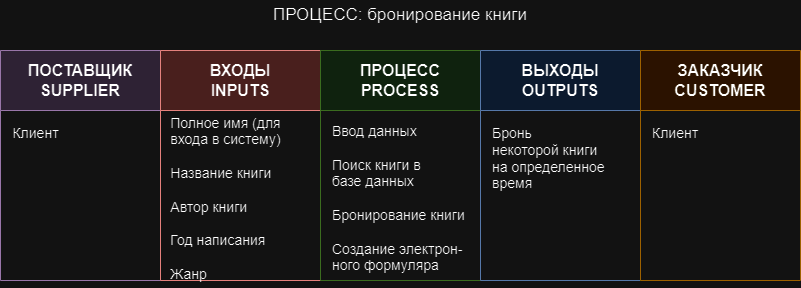

The diagram above was exported from draw.io. Its source (the exported page's mxGraphModel, read from the mxfile embedded in the PNG):
<mxGraphModel dx="1002" dy="567" grid="1" gridSize="10" guides="1" tooltips="1" connect="1" arrows="1" fold="1" page="1" pageScale="1" pageWidth="827" pageHeight="1169" math="0" shadow="0">
  <root>
    <mxCell id="0" />
    <mxCell id="1" parent="0" />
    <mxCell id="w9-fO6Uk2fOJ97seqJg1-17" value="&lt;font style=&quot;font-size: 16px;&quot;&gt;ПОСТАВЩИК&lt;br&gt;SUPPLIER&lt;/font&gt;" style="swimlane;whiteSpace=wrap;html=1;startSize=60;fillColor=#e1d5e7;strokeColor=#9673a6;" parent="1" vertex="1">
      <mxGeometry x="10" y="210" width="160" height="230" as="geometry" />
    </mxCell>
    <mxCell id="w9-fO6Uk2fOJ97seqJg1-18" value="&lt;font style=&quot;font-size: 14px;&quot;&gt;Клиент&lt;/font&gt;" style="text;html=1;align=center;verticalAlign=middle;resizable=0;points=[];autosize=1;strokeColor=none;fillColor=none;" parent="w9-fO6Uk2fOJ97seqJg1-17" vertex="1">
      <mxGeometry y="68" width="70" height="30" as="geometry" />
    </mxCell>
    <mxCell id="w9-fO6Uk2fOJ97seqJg1-19" value="&lt;span style=&quot;font-size: 16px;&quot;&gt;ВХОДЫ&lt;br&gt;INPUTS&lt;/span&gt;" style="swimlane;whiteSpace=wrap;html=1;startSize=60;fillColor=#f8cecc;strokeColor=#b85450;" parent="1" vertex="1">
      <mxGeometry x="170" y="210" width="160" height="230" as="geometry" />
    </mxCell>
    <mxCell id="w9-fO6Uk2fOJ97seqJg1-20" value="&lt;div style=&quot;text-align: left;&quot;&gt;&lt;span style=&quot;font-size: 14px; background-color: initial;&quot;&gt;Полное имя (для&lt;/span&gt;&lt;/div&gt;&lt;div style=&quot;text-align: left;&quot;&gt;&lt;span style=&quot;font-size: 14px; background-color: initial;&quot;&gt;входа в&amp;nbsp;&lt;/span&gt;&lt;span style=&quot;background-color: initial; font-size: 14px;&quot;&gt;систему)&lt;/span&gt;&lt;/div&gt;&lt;div&gt;&lt;span style=&quot;font-size: 14px;&quot;&gt;&lt;br&gt;&lt;/span&gt;&lt;div style=&quot;text-align: left;&quot;&gt;&lt;font style=&quot;font-size: 14px;&quot;&gt;Название книги&lt;/font&gt;&lt;/div&gt;&lt;/div&gt;&lt;div style=&quot;text-align: left;&quot;&gt;&lt;font style=&quot;font-size: 14px;&quot;&gt;&lt;br&gt;&lt;/font&gt;&lt;/div&gt;&lt;div style=&quot;text-align: left;&quot;&gt;&lt;font style=&quot;font-size: 14px;&quot;&gt;Автор книги&lt;/font&gt;&lt;/div&gt;&lt;div style=&quot;text-align: left;&quot;&gt;&lt;font style=&quot;font-size: 14px;&quot;&gt;&lt;br&gt;&lt;/font&gt;&lt;/div&gt;&lt;div style=&quot;text-align: left;&quot;&gt;&lt;font style=&quot;font-size: 14px;&quot;&gt;Год написания&lt;/font&gt;&lt;/div&gt;&lt;div style=&quot;text-align: left;&quot;&gt;&lt;font style=&quot;font-size: 14px;&quot;&gt;&lt;br&gt;&lt;/font&gt;&lt;/div&gt;&lt;div style=&quot;text-align: left;&quot;&gt;&lt;font style=&quot;font-size: 14px;&quot;&gt;Жанр&lt;/font&gt;&lt;/div&gt;" style="text;html=1;align=center;verticalAlign=middle;resizable=0;points=[];autosize=1;strokeColor=none;fillColor=none;" parent="w9-fO6Uk2fOJ97seqJg1-19" vertex="1">
      <mxGeometry y="58" width="130" height="180" as="geometry" />
    </mxCell>
    <mxCell id="w9-fO6Uk2fOJ97seqJg1-25" value="&lt;span style=&quot;font-size: 16px;&quot;&gt;ПРОЦЕСС&lt;br&gt;PROCESS&lt;/span&gt;" style="swimlane;whiteSpace=wrap;html=1;startSize=60;fillColor=#d5e8d4;strokeColor=#82b366;" parent="1" vertex="1">
      <mxGeometry x="330" y="210" width="160" height="230" as="geometry" />
    </mxCell>
    <mxCell id="w9-fO6Uk2fOJ97seqJg1-29" value="&lt;font style=&quot;font-size: 14px;&quot;&gt;Ввод данных&lt;br&gt;&lt;br&gt;Поиск книги в&lt;/font&gt;&lt;div&gt;&lt;font style=&quot;font-size: 14px;&quot;&gt;базе данных&lt;br&gt;&lt;br&gt;&lt;/font&gt;&lt;/div&gt;&lt;div&gt;&lt;font style=&quot;font-size: 14px;&quot;&gt;Бронирование книги&lt;/font&gt;&lt;/div&gt;&lt;div&gt;&lt;font style=&quot;font-size: 14px;&quot;&gt;&lt;br&gt;&lt;/font&gt;&lt;/div&gt;&lt;div&gt;&lt;font style=&quot;font-size: 14px;&quot;&gt;Создание электрон-&lt;/font&gt;&lt;/div&gt;&lt;div&gt;&lt;font style=&quot;font-size: 14px;&quot;&gt;ного&amp;nbsp;&lt;/font&gt;&lt;span style=&quot;font-size: 14px; background-color: initial;&quot;&gt;формуляра&lt;/span&gt;&lt;/div&gt;" style="text;html=1;align=left;verticalAlign=middle;resizable=0;points=[];autosize=1;strokeColor=none;fillColor=none;" parent="w9-fO6Uk2fOJ97seqJg1-25" vertex="1">
      <mxGeometry x="10" y="68" width="160" height="160" as="geometry" />
    </mxCell>
    <mxCell id="w9-fO6Uk2fOJ97seqJg1-27" value="&lt;span style=&quot;font-size: 16px;&quot;&gt;ВЫХОДЫ&lt;br&gt;OUTPUTS&lt;/span&gt;" style="swimlane;whiteSpace=wrap;html=1;startSize=60;fillColor=#dae8fc;strokeColor=#6c8ebf;" parent="1" vertex="1">
      <mxGeometry x="490" y="210" width="160" height="230" as="geometry" />
    </mxCell>
    <mxCell id="w9-fO6Uk2fOJ97seqJg1-28" value="&lt;div style=&quot;&quot;&gt;&lt;span style=&quot;font-size: 14px;&quot;&gt;Бронь&lt;/span&gt;&lt;/div&gt;&lt;div style=&quot;&quot;&gt;&lt;span style=&quot;font-size: 14px;&quot;&gt;некоторой книги&lt;/span&gt;&lt;/div&gt;&lt;div style=&quot;&quot;&gt;&lt;span style=&quot;font-size: 14px;&quot;&gt;на определенное&lt;/span&gt;&lt;/div&gt;&lt;div style=&quot;&quot;&gt;&lt;span style=&quot;font-size: 14px;&quot;&gt;время&lt;/span&gt;&lt;/div&gt;" style="text;html=1;align=left;verticalAlign=middle;resizable=0;points=[];autosize=1;strokeColor=none;fillColor=none;" parent="w9-fO6Uk2fOJ97seqJg1-27" vertex="1">
      <mxGeometry x="10" y="68" width="140" height="80" as="geometry" />
    </mxCell>
    <mxCell id="w9-fO6Uk2fOJ97seqJg1-30" value="&lt;span style=&quot;font-size: 16px;&quot;&gt;ЗАКАЗЧИК&lt;br&gt;CUSTOMER&lt;/span&gt;" style="swimlane;whiteSpace=wrap;html=1;startSize=60;fillColor=#ffe6cc;strokeColor=#d79b00;" parent="1" vertex="1">
      <mxGeometry x="650" y="210" width="160" height="230" as="geometry" />
    </mxCell>
    <mxCell id="w9-fO6Uk2fOJ97seqJg1-31" value="&lt;div style=&quot;&quot;&gt;&lt;span style=&quot;font-size: 14px;&quot;&gt;Клиент&lt;/span&gt;&lt;/div&gt;" style="text;html=1;align=left;verticalAlign=middle;resizable=0;points=[];autosize=1;strokeColor=none;fillColor=none;" parent="w9-fO6Uk2fOJ97seqJg1-30" vertex="1">
      <mxGeometry x="10" y="68" width="70" height="30" as="geometry" />
    </mxCell>
    <mxCell id="w9-fO6Uk2fOJ97seqJg1-32" value="&lt;font style=&quot;font-size: 17px;&quot;&gt;ПРОЦЕСС: бронирование книги&lt;/font&gt;" style="text;html=1;align=center;verticalAlign=middle;whiteSpace=wrap;rounded=0;" parent="1" vertex="1">
      <mxGeometry x="110" y="160" width="600" height="30" as="geometry" />
    </mxCell>
  </root>
</mxGraphModel>